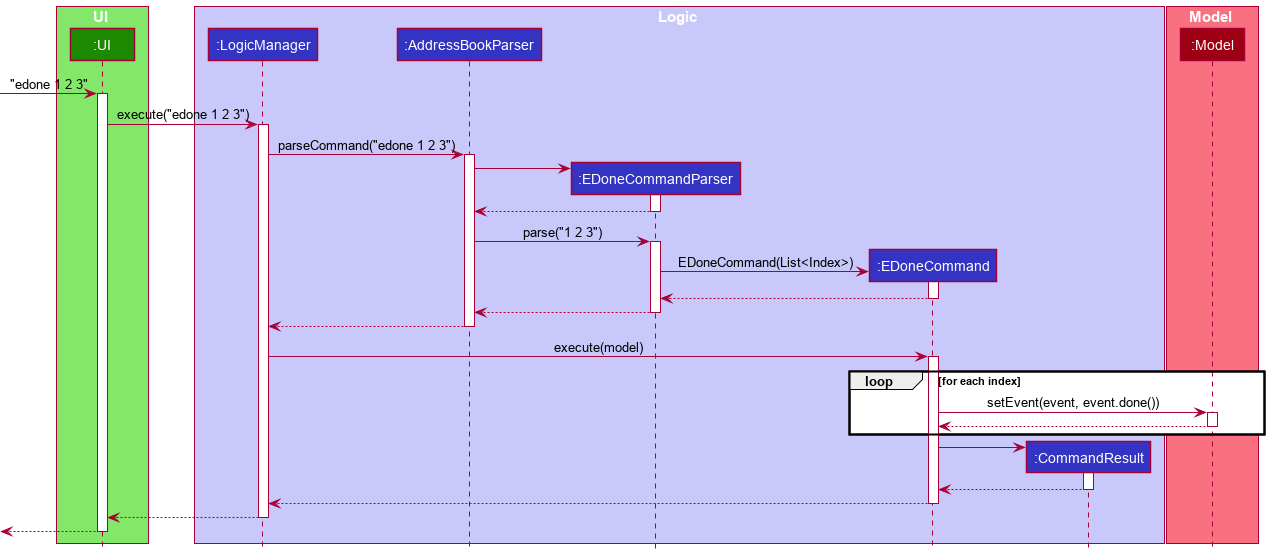

The diagram above was rendered by PlantUML. Its source (embedded in the PNG):
@startuml
!include style.puml

box UI UI_COLOR_T1
participant ":UI" as UI UI_COLOR
end box

box Logic LOGIC_COLOR_T1
participant ":LogicManager" as LogicManager LOGIC_COLOR
participant ":AddressBookParser" as AddressBookParser LOGIC_COLOR
participant ":EDoneCommandParser" as EDoneCommandParser LOGIC_COLOR
participant ":EDoneCommand" as EDoneCommand LOGIC_COLOR
participant ":CommandResult" as CommandResult LOGIC_COLOR
end box

box Model MODEL_COLOR_T1
participant ":Model" as Model MODEL_COLOR
end box

[-> UI : "edone 1 2 3"
activate UI

UI -> LogicManager : execute("edone 1 2 3")
activate LogicManager

LogicManager -> AddressBookParser : parseCommand("edone 1 2 3")
activate AddressBookParser

create EDoneCommandParser
AddressBookParser -> EDoneCommandParser
activate EDoneCommandParser

EDoneCommandParser --> AddressBookParser
deactivate EDoneCommandParser

AddressBookParser -> EDoneCommandParser : parse("1 2 3")
activate EDoneCommandParser

create EDoneCommand
EDoneCommandParser -> EDoneCommand : EDoneCommand(List<Index>)
activate EDoneCommand

EDoneCommand --> EDoneCommandParser
deactivate EDoneCommand

EDoneCommandParser --> AddressBookParser
deactivate EDoneCommandParser

AddressBookParser --> LogicManager
deactivate AddressBookParser

LogicManager -> EDoneCommand : execute(model)
activate EDoneCommand

loop for each index
EDoneCommand -> Model : setEvent(event, event.done())
activate Model
Model --> EDoneCommand
deactivate Model
end

create CommandResult
EDoneCommand -> CommandResult
activate CommandResult

CommandResult --> EDoneCommand
deactivate CommandResult

EDoneCommand --> LogicManager
deactivate EDoneCommand

LogicManager --> UI
deactivate LogicManager

[<-- UI
deactivate UI
@enduml